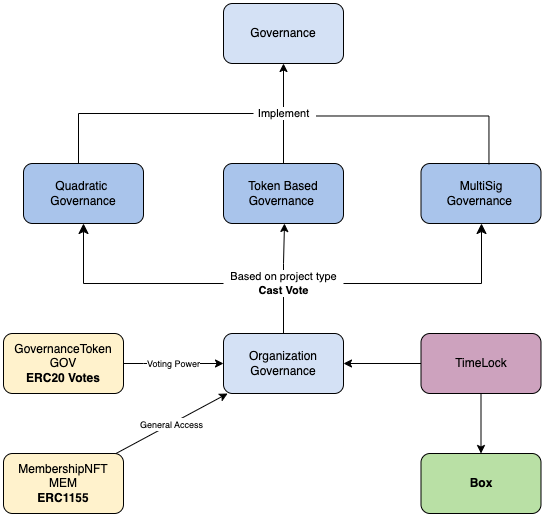

The diagram above was exported from draw.io. Its source (the exported page's mxGraphModel, read from the mxfile embedded in the PNG):
<mxGraphModel dx="1189" dy="646" grid="1" gridSize="10" guides="1" tooltips="1" connect="1" arrows="1" fold="1" page="1" pageScale="1" pageWidth="827" pageHeight="1169" math="0" shadow="0">
  <root>
    <mxCell id="0" />
    <mxCell id="1" parent="0" />
    <mxCell id="y2DIluM15iKIXg-Nf3xt-1" value="MembershipNFT&lt;br&gt;MEM&lt;br&gt;&lt;b&gt;ERC1155&lt;/b&gt;" style="rounded=1;whiteSpace=wrap;html=1;fillColor=#FFF2CC;" parent="1" vertex="1">
      <mxGeometry x="120" y="550" width="120" height="60" as="geometry" />
    </mxCell>
    <mxCell id="y2DIluM15iKIXg-Nf3xt-2" value="GovernanceToken&lt;br&gt;GOV&lt;br&gt;&lt;b&gt;ERC20 Votes&lt;/b&gt;" style="rounded=1;whiteSpace=wrap;html=1;fillColor=#FFF2CC;" parent="1" vertex="1">
      <mxGeometry x="120" y="430" width="120" height="60" as="geometry" />
    </mxCell>
    <mxCell id="y2DIluM15iKIXg-Nf3xt-3" value="Organization&lt;br&gt;Governance" style="rounded=1;whiteSpace=wrap;html=1;fillColor=#D4E1F5;" parent="1" vertex="1">
      <mxGeometry x="340" y="430" width="120" height="60" as="geometry" />
    </mxCell>
    <mxCell id="y2DIluM15iKIXg-Nf3xt-4" value="Governance" style="rounded=1;whiteSpace=wrap;html=1;fillColor=#D4E1F5;" parent="1" vertex="1">
      <mxGeometry x="340" y="100" width="120" height="60" as="geometry" />
    </mxCell>
    <mxCell id="y2DIluM15iKIXg-Nf3xt-5" value="Quadratic&amp;nbsp;&lt;br&gt;Governance" style="rounded=1;whiteSpace=wrap;html=1;fillColor=#A9C4EB;" parent="1" vertex="1">
      <mxGeometry x="140" y="260" width="120" height="60" as="geometry" />
    </mxCell>
    <mxCell id="y2DIluM15iKIXg-Nf3xt-6" value="Token Based&lt;br&gt;Governance&amp;nbsp;" style="rounded=1;whiteSpace=wrap;html=1;fillColor=#A9C4EB;" parent="1" vertex="1">
      <mxGeometry x="340" y="260" width="120" height="60" as="geometry" />
    </mxCell>
    <mxCell id="y2DIluM15iKIXg-Nf3xt-7" value="MultiSig&lt;br&gt;Governance&amp;nbsp;" style="rounded=1;whiteSpace=wrap;html=1;fillColor=#A9C4EB;" parent="1" vertex="1">
      <mxGeometry x="537.5" y="260" width="120" height="60" as="geometry" />
    </mxCell>
    <mxCell id="y2DIluM15iKIXg-Nf3xt-9" value="&lt;b&gt;Box&lt;/b&gt;" style="rounded=1;whiteSpace=wrap;html=1;fillColor=#B9E0A5;" parent="1" vertex="1">
      <mxGeometry x="537.5" y="550" width="120" height="60" as="geometry" />
    </mxCell>
    <mxCell id="y2DIluM15iKIXg-Nf3xt-10" value="TimeLock" style="rounded=1;whiteSpace=wrap;html=1;fillColor=#CDA2BE;" parent="1" vertex="1">
      <mxGeometry x="537.5" y="430" width="120" height="60" as="geometry" />
    </mxCell>
    <mxCell id="y2DIluM15iKIXg-Nf3xt-12" value="" style="endArrow=classic;html=1;rounded=0;exitX=0.5;exitY=1;exitDx=0;exitDy=0;entryX=0.5;entryY=0;entryDx=0;entryDy=0;" parent="1" source="y2DIluM15iKIXg-Nf3xt-10" target="y2DIluM15iKIXg-Nf3xt-9" edge="1">
      <mxGeometry width="50" height="50" relative="1" as="geometry">
        <mxPoint x="390" y="510" as="sourcePoint" />
        <mxPoint x="460" y="590" as="targetPoint" />
        <Array as="points" />
      </mxGeometry>
    </mxCell>
    <mxCell id="y2DIluM15iKIXg-Nf3xt-13" value="" style="endArrow=classic;html=1;rounded=0;exitX=0;exitY=0.5;exitDx=0;exitDy=0;entryX=1;entryY=0.5;entryDx=0;entryDy=0;" parent="1" source="y2DIluM15iKIXg-Nf3xt-10" target="y2DIluM15iKIXg-Nf3xt-3" edge="1">
      <mxGeometry width="50" height="50" relative="1" as="geometry">
        <mxPoint x="490" y="540" as="sourcePoint" />
        <mxPoint x="480" y="490" as="targetPoint" />
      </mxGeometry>
    </mxCell>
    <mxCell id="y2DIluM15iKIXg-Nf3xt-20" value="" style="endArrow=classic;html=1;rounded=0;" parent="1" source="y2DIluM15iKIXg-Nf3xt-3" edge="1">
      <mxGeometry relative="1" as="geometry">
        <mxPoint x="410" y="370" as="sourcePoint" />
        <mxPoint x="401" y="320" as="targetPoint" />
        <Array as="points">
          <mxPoint x="400" y="360" />
        </Array>
      </mxGeometry>
    </mxCell>
    <mxCell id="y2DIluM15iKIXg-Nf3xt-21" value="Based on project type&lt;br&gt;&lt;b&gt;Cast Vote&lt;/b&gt;" style="edgeLabel;resizable=0;html=1;align=center;verticalAlign=middle;" parent="y2DIluM15iKIXg-Nf3xt-20" connectable="0" vertex="1">
      <mxGeometry relative="1" as="geometry">
        <mxPoint y="5" as="offset" />
      </mxGeometry>
    </mxCell>
    <mxCell id="y2DIluM15iKIXg-Nf3xt-22" value="" style="edgeStyle=segmentEdgeStyle;endArrow=classic;html=1;curved=0;rounded=0;endSize=8;startSize=8;entryX=0.5;entryY=1;entryDx=0;entryDy=0;" parent="1" target="y2DIluM15iKIXg-Nf3xt-7" edge="1">
      <mxGeometry width="50" height="50" relative="1" as="geometry">
        <mxPoint x="460" y="380" as="sourcePoint" />
        <mxPoint x="590" y="330" as="targetPoint" />
        <Array as="points">
          <mxPoint x="598" y="380" />
          <mxPoint x="598" y="320" />
        </Array>
      </mxGeometry>
    </mxCell>
    <mxCell id="y2DIluM15iKIXg-Nf3xt-23" value="" style="edgeStyle=segmentEdgeStyle;endArrow=classic;html=1;curved=0;rounded=0;endSize=8;startSize=8;entryX=0.5;entryY=1;entryDx=0;entryDy=0;" parent="1" target="y2DIluM15iKIXg-Nf3xt-5" edge="1">
      <mxGeometry width="50" height="50" relative="1" as="geometry">
        <mxPoint x="340" y="380" as="sourcePoint" />
        <mxPoint x="440" y="440" as="targetPoint" />
        <Array as="points">
          <mxPoint x="200" y="380" />
        </Array>
      </mxGeometry>
    </mxCell>
    <mxCell id="y2DIluM15iKIXg-Nf3xt-32" value="" style="endArrow=classic;html=1;rounded=0;entryX=0.5;entryY=1;entryDx=0;entryDy=0;exitX=0.5;exitY=0;exitDx=0;exitDy=0;" parent="1" source="y2DIluM15iKIXg-Nf3xt-6" target="y2DIluM15iKIXg-Nf3xt-4" edge="1">
      <mxGeometry relative="1" as="geometry">
        <mxPoint x="400" y="220" as="sourcePoint" />
        <mxPoint x="500" y="250" as="targetPoint" />
      </mxGeometry>
    </mxCell>
    <mxCell id="y2DIluM15iKIXg-Nf3xt-33" value="Implement" style="edgeLabel;resizable=0;html=1;align=center;verticalAlign=middle;" parent="y2DIluM15iKIXg-Nf3xt-32" connectable="0" vertex="1">
      <mxGeometry relative="1" as="geometry" />
    </mxCell>
    <mxCell id="y2DIluM15iKIXg-Nf3xt-35" value="" style="shape=partialRectangle;whiteSpace=wrap;html=1;bottom=0;right=0;fillColor=none;rotation=90;" parent="1" vertex="1">
      <mxGeometry x="494.85" y="150.16" width="48.27" height="172.95" as="geometry" />
    </mxCell>
    <mxCell id="y2DIluM15iKIXg-Nf3xt-38" value="" style="shape=partialRectangle;whiteSpace=wrap;html=1;bottom=0;right=0;fillColor=none;rotation=0;" parent="1" vertex="1">
      <mxGeometry x="195" y="210" width="175" height="50" as="geometry" />
    </mxCell>
    <mxCell id="y2DIluM15iKIXg-Nf3xt-40" value="" style="endArrow=classic;html=1;rounded=0;" parent="1" target="y2DIluM15iKIXg-Nf3xt-3" edge="1">
      <mxGeometry relative="1" as="geometry">
        <mxPoint x="232.5" y="550" as="sourcePoint" />
        <mxPoint x="332.5" y="550" as="targetPoint" />
      </mxGeometry>
    </mxCell>
    <mxCell id="y2DIluM15iKIXg-Nf3xt-41" value="&lt;font style=&quot;font-size: 9px;&quot;&gt;General Access&lt;/font&gt;" style="edgeLabel;resizable=0;html=1;align=center;verticalAlign=middle;" parent="y2DIluM15iKIXg-Nf3xt-40" connectable="0" vertex="1">
      <mxGeometry relative="1" as="geometry" />
    </mxCell>
    <mxCell id="y2DIluM15iKIXg-Nf3xt-42" value="" style="endArrow=classic;html=1;rounded=0;exitX=1;exitY=0.5;exitDx=0;exitDy=0;entryX=0;entryY=0.5;entryDx=0;entryDy=0;" parent="1" source="y2DIluM15iKIXg-Nf3xt-2" target="y2DIluM15iKIXg-Nf3xt-3" edge="1">
      <mxGeometry relative="1" as="geometry">
        <mxPoint x="260" y="430" as="sourcePoint" />
        <mxPoint x="470" y="400" as="targetPoint" />
        <Array as="points">
          <mxPoint x="260" y="460" />
        </Array>
      </mxGeometry>
    </mxCell>
    <mxCell id="y2DIluM15iKIXg-Nf3xt-43" value="&lt;font style=&quot;font-size: 9px;&quot;&gt;Voting Power&lt;/font&gt;" style="edgeLabel;resizable=0;html=1;align=center;verticalAlign=middle;" parent="y2DIluM15iKIXg-Nf3xt-42" connectable="0" vertex="1">
      <mxGeometry relative="1" as="geometry" />
    </mxCell>
  </root>
</mxGraphModel>